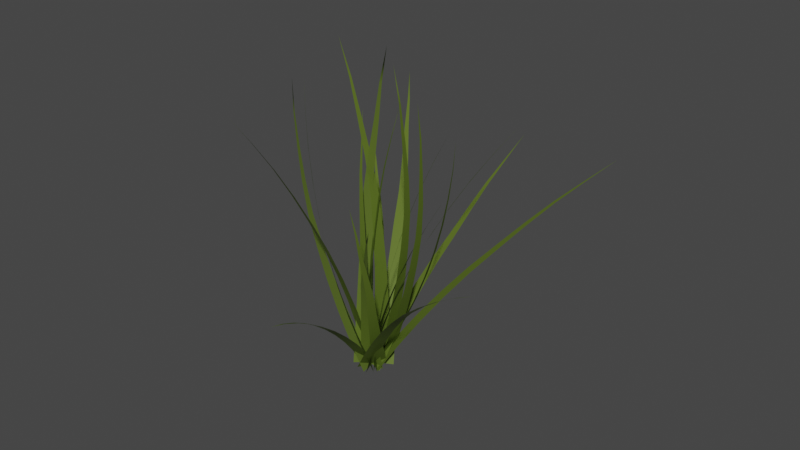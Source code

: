 # Source: grass.blend  (saved by Blender 3.4.6; exported with 4.5.12 LTS)
import bpy
from mathutils import Matrix  # noqa: F401  (used for matrix-valued properties, if any)

bpy.ops.wm.read_factory_settings(use_empty=True)
scene = bpy.context.scene
scene.name = 'Scene'

# ---- collections
col_collection = bpy.data.collections.new('Collection'); scene.collection.children.link(col_collection)

# ---- materials (node trees are filled in below, after node groups)
mat_grass = bpy.data.materials.new('Grass')
mat_grass.use_transparent_shadow = False

# ---- node groups
ng_geometry_nodes = bpy.data.node_groups.new('Geometry Nodes', 'GeometryNodeTree')
_s = ng_geometry_nodes.interface.new_socket(name='Geometry', in_out='OUTPUT', socket_type='NodeSocketGeometry')
_s = ng_geometry_nodes.interface.new_socket(name='Height', in_out='INPUT', socket_type='NodeSocketFloat')
_s.default_value = 0.4
_s.min_value = 0.3
_s.max_value = 0.5
_s = ng_geometry_nodes.interface.new_socket(name='Seed', in_out='INPUT', socket_type='NodeSocketInt')
ng_geometry_nodes.is_modifier = True
_N = ng_geometry_nodes.nodes; _L = ng_geometry_nodes.links
n0 = _N.new('GeometryNodeStoreNamedAttribute'); n0.name = 'Store Named Attribute.001'; n0.location = (55, -35)
n0.data_type = 'FLOAT_VECTOR'
n0.domain = 'CORNER'
n0.inputs[2].default_value = 'uv_map'
n1 = _N.new('NodeFrame'); n1.name = 'Frame.002'; n1.location = (2163, 490)
n1.label = 'Cluster'
n1.width = 616
n2 = _N.new('NodeFrame'); n2.name = 'Frame.001'; n2.location = (1180, 167)
n2.label = 'Spike'
n2.width = 892
n3 = _N.new('NodeFrame'); n3.name = 'Frame'; n3.location = (508, 112)
n3.label = 'Bend'
n3.width = 562
n4 = _N.new('NodeFrame'); n4.name = 'Frame.003'; n4.location = (3323, 266)
n4.label = 'HACK'
n4.width = 200
n5 = _N.new('GeometryNodeInstanceOnPoints'); n5.name = 'Instance on Points'; n5.location = (443, -287)
n6 = _N.new('FunctionNodeRandomValue'); n6.name = 'Random Value'; n6.location = (269, -422)
n6.data_type = 'FLOAT_VECTOR'
n6.inputs[0].default_value = (-0.7854, 0.0, -3.142)
n6.inputs[1].default_value = (0.7854, 0.0, 3.142)
n7 = _N.new('FunctionNodeRandomValue'); n7.name = 'Random Value.001'; n7.location = (441, -517)
n7.inputs[1].default_value = (1.0, 0.0, 5.0)
n7.inputs[2].default_value = 0.65
n8 = _N.new('GeometryNodeMeshGrid'); n8.name = 'Grid'; n8.location = (30, -35)
n8.inputs[0].default_value = 0.05
n8.inputs[1].default_value = 0.05
n8.inputs[2].default_value = 10
n8.inputs[3].default_value = 10
n9 = _N.new('GeometryNodeSetPosition'); n9.name = 'Set Position.001'; n9.location = (230, -30)
n10 = _N.new('GeometryNodeDistributePointsOnFaces'); n10.name = 'Distribute Points on Faces'; n10.location = (416, -31)
n10.use_legacy_normal = True
n10.inputs[4].default_value = 1e+04
n11 = _N.new('NodeGroupInput'); n11.name = 'Group Input.001'; n11.location = (266, -728)
n12 = _N.new('NodeGroupInput'); n12.name = 'Group Input.002'; n12.location = (438, -698)
n13 = _N.new('NodeGroupInput'); n13.name = 'Group Input.003'; n13.location = (231, -244)
n14 = _N.new('NodeGroupOutput'); n14.name = 'Group Output'; n14.location = (3769, 227)
n15 = _N.new('GeometryNodeSetMaterial'); n15.name = 'Set Material'; n15.location = (3557, 225)
n15.inputs[2].default_value = mat_grass
n16 = _N.new('GeometryNodeRealizeInstances'); n16.name = 'Realize Instances'; n16.location = (2874, 205)
n17 = _N.new('GeometryNodeSetCurveRadius'); n17.name = 'Set Curve Radius'; n17.location = (436, -42)
n18 = _N.new('GeometryNodeCurveToMesh'); n18.name = 'Curve to Mesh'; n18.location = (722, -30)
n19 = _N.new('GeometryNodeCurvePrimitiveLine'); n19.name = 'Curve Line'; n19.location = (721, -163)
n19.inputs[1].default_value = (1.0, 0.0, 0.0)
n20 = _N.new('GeometryNodeMeshToCurve'); n20.name = 'Mesh to Curve'; n20.location = (259, -66)
n21 = _N.new('ShaderNodeValToRGB'); n21.name = 'ColorRamp'; n21.location = (329, -359)
while len(n21.color_ramp.elements) > 1: n21.color_ramp.elements.remove(n21.color_ramp.elements[-1])
n21.color_ramp.elements[0].position = 0.0; n21.color_ramp.elements[0].color = (0.06628, 0.06628, 0.06628, 1.0)
_e = n21.color_ramp.elements.new(1.0); _e.color = (0.0, 0.0, 0.0, 1.0)
n22 = _N.new('GeometryNodeSplineParameter'); n22.name = 'Spline Parameter'; n22.location = (138, -478)
n23 = _N.new('ShaderNodeMath'); n23.name = 'Math.002'; n23.location = (430, -186)
n23.operation = 'MULTIPLY'
n24 = _N.new('ShaderNodeMath'); n24.name = 'Math.003'; n24.location = (233, -186)
n24.operation = 'MULTIPLY'
n24.inputs[1].default_value = 8.0
n25 = _N.new('NodeGroupInput'); n25.name = 'Group Input.005'; n25.location = (30, -264)
n26 = _N.new('GeometryNodeSetPosition'); n26.name = 'Set Position'; n26.location = (392, -30)
n27 = _N.new('GeometryNodeTriangulate'); n27.name = 'Triangulate'; n27.location = (3082, 217)
n27.quad_method = 'BEAUTY'
n28 = _N.new('ShaderNodeMath'); n28.name = 'Math'; n28.location = (36, -441)
n28.operation = 'MULTIPLY'
n28.inputs[1].default_value = 0.025
n29 = _N.new('GeometryNodeInputIndex'); n29.name = 'Index'; n29.location = (33, -610)
n30 = _N.new('ShaderNodeVectorRotate'); n30.name = 'Vector Rotate'; n30.location = (215, -249)
n30.rotation_type = 'X_AXIS'
n31 = _N.new('ShaderNodeMath'); n31.name = 'Math.001'; n31.location = (217, -494)
n32 = _N.new('NodeGroupInput'); n32.name = 'Group Input.004'; n32.location = (30, -863)
n33 = _N.new('FunctionNodeRandomValue'); n33.name = 'Random Value.002'; n33.location = (35, -678)
n33.inputs[2].default_value = -0.1
n33.inputs[3].default_value = 0.1
n34 = _N.new('GeometryNodeInputPosition'); n34.name = 'Position'; n34.location = (30, -331)
n35 = _N.new('ShaderNodeVectorRotate'); n35.name = 'Vector Rotate.001'; n35.location = (389, -240)
n35.rotation_type = 'Z_AXIS'
n36 = _N.new('ShaderNodeCombineXYZ'); n36.name = 'Combine XYZ'; n36.location = (298, -159)
n37 = _N.new('NodeGroupInput'); n37.name = 'Group Input.006'; n37.location = (296, -290)
n38 = _N.new('GeometryNodeMeshLine'); n38.name = 'Mesh Line'; n38.location = (297, 63)
n39 = _N.new('GeometryNodeStoreNamedAttribute'); n39.name = 'Store Named Attribute'; n39.location = (30, -30)
n39.data_type = 'FLOAT_COLOR'
n39.inputs[2].default_value = 'Color'
n39.inputs[3].default_value = (0.4266, 0.4411, 0.06462, 1.0)
n40 = _N.new('GeometryNodeInputNamedAttribute'); n40.name = 'Named Attribute'; n40.location = (697, -30)
n40.inputs[0].default_value = 'radius'
n41 = _N.new('GeometryNodeSwitch'); n41.name = 'Switch'; n41.location = (697, -30)
n41.input_type = 'FLOAT'
n41.inputs[1].default_value = 1.0
n0.parent = n1
n5.parent = n1
n6.parent = n1
n7.parent = n1
n8.parent = n1
n9.parent = n1
n10.parent = n1
n11.parent = n1
n12.parent = n1
n13.parent = n1
n17.parent = n2
n18.parent = n2
n19.parent = n2
n20.parent = n2
n21.parent = n2
n22.parent = n2
n23.parent = n2
n24.parent = n2
n25.parent = n2
n26.parent = n3
n28.parent = n3
n29.parent = n3
n30.parent = n3
n31.parent = n3
n32.parent = n3
n33.parent = n3
n34.parent = n3
n35.parent = n3
n39.parent = n4
n40.parent = n2
n41.parent = n2
_L.new(n36.outputs[0], n38.inputs[3])
_L.new(n34.outputs[0], n30.inputs[0])
_L.new(n28.outputs[0], n30.inputs[3])
_L.new(n29.outputs[0], n28.inputs[0])
_L.new(n26.outputs[0], n20.inputs[0])
_L.new(n20.outputs[0], n17.inputs[0])
_L.new(n17.outputs[0], n18.inputs[0])
_L.new(n19.outputs[0], n18.inputs[1])
_L.new(n22.outputs[0], n21.inputs[0])
_L.new(n0.outputs[0], n9.inputs[0])
_L.new(n9.outputs[0], n10.inputs[0])
_L.new(n18.outputs[0], n5.inputs[2])
_L.new(n10.outputs[0], n5.inputs[0])
_L.new(n6.outputs[0], n5.inputs[5])
_L.new(n7.outputs[1], n5.inputs[6])
_L.new(n11.outputs[1], n6.inputs[8])
_L.new(n12.outputs[1], n7.inputs[8])
_L.new(n13.outputs[1], n10.inputs[6])
_L.new(n30.outputs[0], n35.inputs[0])
_L.new(n35.outputs[0], n26.inputs[2])
_L.new(n28.outputs[0], n31.inputs[0])
_L.new(n33.outputs[1], n31.inputs[1])
_L.new(n31.outputs[0], n35.inputs[3])
_L.new(n32.outputs[1], n33.inputs[8])
_L.new(n5.outputs[0], n16.inputs[0])
_L.new(n21.outputs[0], n23.inputs[1])
_L.new(n23.outputs[0], n17.inputs[2])
_L.new(n24.outputs[0], n23.inputs[0])
_L.new(n25.outputs[0], n24.inputs[0])
_L.new(n15.outputs[0], n14.inputs[0])
_L.new(n27.outputs[0], n39.inputs[0])
_L.new(n16.outputs[0], n27.inputs[0])
_L.new(n37.outputs[0], n36.inputs[2])
_L.new(n39.outputs[0], n15.inputs[0])
_L.new(n38.outputs[0], n26.inputs[0])
_L.new(n8.outputs[0], n0.inputs[0])
_L.new(n8.outputs[1], n0.inputs[3])
_L.new(n40.outputs[1], n41.inputs[0])
_L.new(n40.outputs[0], n41.inputs[2])
_L.new(n41.outputs[0], n18.inputs[2])
n14.is_active_output = True

# ---- material node trees
mat_grass.use_nodes = True; mat_grass.node_tree.nodes.clear()
_N = mat_grass.node_tree.nodes; _L = mat_grass.node_tree.links
n0 = _N.new('ShaderNodeHueSaturation'); n0.name = 'Hue Saturation Value'; n0.location = (-321, 276)
n1 = _N.new('ShaderNodeMapping'); n1.name = 'Mapping'; n1.location = (-1119, 153)
n2 = _N.new('ShaderNodeBump'); n2.name = 'Bump'; n2.location = (-628, 54)
n2.inputs[0].default_value = 0.1
n2.inputs[1].default_value = 1.0
n2.inputs[2].default_value = 1.0
n3 = _N.new('ShaderNodeValToRGB'); n3.name = 'ColorRamp'; n3.location = (-698, 337)
while len(n3.color_ramp.elements) > 1: n3.color_ramp.elements.remove(n3.color_ramp.elements[-1])
n3.color_ramp.elements[0].position = 0.0; n3.color_ramp.elements[0].color = (0.03823, 0.07355, 0.0005914, 1.0)
_e = n3.color_ramp.elements.new(0.2795); _e.color = (0.008734, 0.04322, 0.01048, 1.0)
_e = n3.color_ramp.elements.new(0.6); _e.color = (0.5554, 0.7488, 0.09925, 1.0)
_e = n3.color_ramp.elements.new(0.7727); _e.color = (0.1157, 0.08272, 0.01335, 1.0)
_e = n3.color_ramp.elements.new(1.0); _e.color = (0.2782, 0.3376, 0.02187, 1.0)
n4 = _N.new('ShaderNodeNewGeometry'); n4.name = 'Geometry'; n4.location = (-594, 628)
n5 = _N.new('ShaderNodeHueSaturation'); n5.name = 'Hue Saturation Value.001'; n5.location = (-322, 505)
n5.inputs[1].default_value = 0.5
n6 = _N.new('ShaderNodeBsdfPrincipled'); n6.name = 'Principled BSDF'; n6.location = (10, 300)
n6.distribution = 'GGX'
n6.subsurface_method = 'RANDOM_WALK_SKIN'
n6.inputs[11].default_value = 1.5
n6.inputs[13].default_value = 0.25
n6.inputs[27].default_value = (0.0, 0.0, 0.0, 1.0)
n6.inputs[28].default_value = 1.0
n7 = _N.new('ShaderNodeBsdfTranslucent'); n7.name = 'Translucent BSDF'; n7.location = (105, 519)
n8 = _N.new('ShaderNodeTexGradient'); n8.name = 'Gradient Texture'; n8.location = (-900, 225)
n8.gradient_type = 'SPHERICAL'
n9 = _N.new('ShaderNodeOutputMaterial'); n9.name = 'Material Output'; n9.location = (618, 455)
n10 = _N.new('ShaderNodeTexNoise'); n10.name = 'Noise Texture'; n10.location = (-903, 77)
n10.inputs[2].default_value = 15.0
n10.inputs[3].default_value = 10.0
n11 = _N.new('ShaderNodeMixShader'); n11.name = 'Mix Shader'; n11.location = (349, 487)
n12 = _N.new('ShaderNodeTexCoord'); n12.name = 'Texture Coordinate'; n12.location = (-1355, 105)
n13 = _N.new('ShaderNodeAttribute'); n13.name = 'Attribute'; n13.location = (-1351, 320)
n13.attribute_name = 'Color'
n14 = _N.new('ShaderNodeMix'); n14.name = 'Mix'; n14.location = (-160, 180)
n14.data_type = 'RGBA'
n14.inputs[6].default_value = (1.0, 1.0, 1.0, 1.0)
_L.new(n1.outputs[0], n8.inputs[0])
_L.new(n8.outputs[1], n3.inputs[0])
_L.new(n0.outputs[0], n6.inputs[0])
_L.new(n1.outputs[0], n10.inputs[0])
_L.new(n2.outputs[0], n6.inputs[5])
_L.new(n3.outputs[0], n0.inputs[4])
_L.new(n4.outputs[6], n5.inputs[3])
_L.new(n3.outputs[0], n5.inputs[4])
_L.new(n5.outputs[0], n7.inputs[0])
_L.new(n10.outputs[0], n2.inputs[3])
_L.new(n7.outputs[0], n11.inputs[1])
_L.new(n6.outputs[0], n11.inputs[2])
_L.new(n11.outputs[0], n9.inputs[0])
_L.new(n13.outputs[1], n1.inputs[0])
_L.new(n0.outputs[0], n14.inputs[7])
_L.new(n14.outputs[2], n6.inputs[14])
n9.is_active_output = True

# ---- world
world_world = bpy.data.worlds.new('World'); scene.world = world_world
world_world.use_nodes = True; world_world.node_tree.nodes.clear()
_N = world_world.node_tree.nodes; _L = world_world.node_tree.links
n0 = _N.new('ShaderNodeOutputWorld'); n0.name = 'World Output'; n0.location = (300, 300)
n1 = _N.new('ShaderNodeBackground'); n1.name = 'Background'; n1.location = (10, 300)
n1.inputs[0].default_value = (0.05088, 0.05088, 0.05088, 1.0)
_L.new(n1.outputs[0], n0.inputs[0])
n0.is_active_output = True
world_world.color = (0.05088, 0.05088, 0.05088)
world_world.use_sun_shadow = False
world_world.sun_shadow_jitter_overblur = 0.0

# ---- meshes
me_cube = bpy.data.meshes.new('Cube')
me_cube.from_pydata([(1.0, 1.0, 1.0), (1.0, 1.0, -1.0), (1.0, -1.0, 1.0), (1.0, -1.0, -1.0), (-1.0, 1.0, 1.0), (-1.0, 1.0, -1.0), (-1.0, -1.0, 1.0), (-1.0, -1.0, -1.0), (-1.0, -1.0, 0.0), (1.0, -1.0, 0.0), (-1.0, 1.0, 0.0), (1.0, 1.0, 0.0)], [], [(0, 4, 6, 2), (3, 2, 6, 7), (7, 6, 4, 5), (5, 1, 3, 7), (1, 0, 2, 3), (5, 4, 0, 1), (8, 9, 11, 10)])
_uv = me_cube.uv_layers.new(name='UVMap')
_uv.uv.foreach_set('vector', [0.625, 0.5, 0.875, 0.5, 0.875, 0.75, 0.625, 0.75, 0.375, 0.75, 0.625, 0.75, 0.625, 1.0, 0.375, 1.0, 0.375, 0.0, 0.625, 0.0, 0.625, 0.25, 0.375, 0.25, 0.125, 0.5, 0.375, 0.5, 0.375, 0.75, 0.125, 0.75, 0.375, 0.5, 0.625, 0.5, 0.625, 0.75, 0.375, 0.75, 0.375, 0.25, 0.625, 0.25, 0.625, 0.5, 0.375, 0.5, 0.0, 0.0, 1.0, 0.0, 1.0, 1.0, 0.0, 1.0])
me_cube.use_mirror_vertex_groups = False
me_cube.update()

# ---- objects
ob_cube = bpy.data.objects.new('Cube', me_cube)

# ---- transforms, parenting, visibility, modifiers, constraints
ob_cube.location = (0.0, 0.0, 0.0)
ob_cube.lock_rotations_4d = False
ob_cube.empty_display_type = 'ARROWS'
ob_cube.lineart.crease_threshold = 0.0
_m = ob_cube.modifiers.new('GeometryNodes', 'NODES')
_m.node_group = ng_geometry_nodes
_gi = [s.identifier for s in ng_geometry_nodes.interface.items_tree if s.item_type == 'SOCKET' and s.in_out == 'INPUT']
_m[_gi[0]] = 0.28  # Height
_m[_gi[1]] = 923  # Seed

# ---- collection membership
col_collection.objects.link(ob_cube)

# ---- scene / render settings (as saved in the file)
scene.frame_start = 1; scene.frame_end = 250; scene.frame_set(1)
scene.render.engine = 'BLENDER_EEVEE_NEXT'
scene.cycles.sampling_pattern = 'TABULATED_SOBOL'
scene.cycles.use_light_tree = False
scene.view_settings.view_transform = 'Filmic'
bpy.context.view_layer.update()

# ---- added for rendering (the .blend has no active camera and no usable light): camera, sun
cam_auto = bpy.data.cameras.new('AutoCamera')
cam_auto.lens = 50.0
cam_auto.sensor_width = 36.0
cam_auto.clip_end = 1000.0
ob_auto_camera = bpy.data.objects.new('AutoCamera', cam_auto)
scene.collection.objects.link(ob_auto_camera)
ob_auto_camera.location = (4.51688, -5.13039, 4.63808)
ob_auto_camera.rotation_euler = (1.09748, -7.21219e-08, 0.694738)
scene.camera = ob_auto_camera
light_auto_sun = bpy.data.lights.new('AutoSun', 'SUN')
light_auto_sun.energy = 3.0
light_auto_sun.angle = 0.0523599
ob_auto_sun = bpy.data.objects.new('AutoSun', light_auto_sun)
scene.collection.objects.link(ob_auto_sun)
ob_auto_sun.rotation_euler = (0.872665, 0.174533, 0.523599)
bpy.context.view_layer.update()
